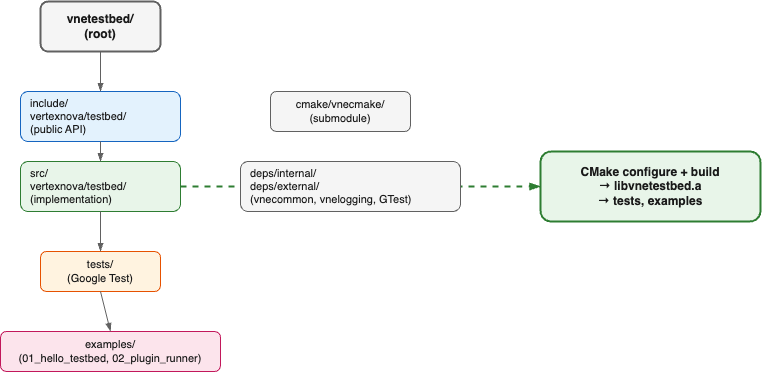

The diagram above was exported from draw.io. Its source (the exported page's mxGraphModel, read from the mxfile embedded in the PNG):
<mxGraphModel dx="505" dy="405" grid="1" gridSize="10" guides="1" tooltips="1" connect="1" arrows="1" fold="1" page="1" pageScale="1" pageWidth="1200" pageHeight="900" math="0" shadow="0">
  <root>
    <mxCell id="0" />
    <mxCell id="1" parent="0" />
    <mxCell id="root" value="vnetestbed/&#10;(root)" style="rounded=1;whiteSpace=wrap;html=1;fillColor=#f5f5f5;strokeColor=#616161;strokeWidth=2;fontStyle=1;fontSize=12;fontColor=#1a1a1a;" parent="1" vertex="1">
      <mxGeometry x="60" y="30" width="120" height="50" as="geometry" />
    </mxCell>
    <mxCell id="include" value="include/&#10;vertexnova/testbed/&#10;(public API)" style="rounded=1;whiteSpace=wrap;html=1;fillColor=#e3f2fd;strokeColor=#1565c0;fontSize=11;align=left;spacingLeft=8;fontColor=#1a1a1a;" parent="1" vertex="1">
      <mxGeometry x="40" y="120" width="160" height="50" as="geometry" />
    </mxCell>
    <mxCell id="src" value="src/&#10;vertexnova/testbed/&#10;(implementation)" style="rounded=1;whiteSpace=wrap;html=1;fillColor=#e8f5e9;strokeColor=#2e7d32;fontSize=11;align=left;spacingLeft=8;fontColor=#1a1a1a;" parent="1" vertex="1">
      <mxGeometry x="40" y="190" width="160" height="50" as="geometry" />
    </mxCell>
    <mxCell id="tests" value="tests/&#10;(Google Test)" style="rounded=1;whiteSpace=wrap;html=1;fillColor=#fff3e0;strokeColor=#e65100;fontSize=11;fontColor=#1a1a1a;" parent="1" vertex="1">
      <mxGeometry x="60" y="280" width="120" height="40" as="geometry" />
    </mxCell>
    <mxCell id="examples" value="examples/&#10;(01_hello_testbed, 02_plugin_runner)" style="rounded=1;whiteSpace=wrap;html=1;fillColor=#fce4ec;strokeColor=#c2185b;fontSize=11;fontColor=#1a1a1a;" parent="1" vertex="1">
      <mxGeometry x="20" y="360" width="220" height="40" as="geometry" />
    </mxCell>
    <mxCell id="cmake" value="cmake/vnecmake/&#10;(submodule)" style="rounded=1;whiteSpace=wrap;html=1;fillColor=#f5f5f5;strokeColor=#616161;fontSize=11;fontColor=#1a1a1a;" parent="1" vertex="1">
      <mxGeometry x="290" y="120" width="140" height="40" as="geometry" />
    </mxCell>
    <mxCell id="build" value="CMake configure + build&#10;→ libvnetestbed.a&#10;→ tests, examples" style="rounded=1;whiteSpace=wrap;html=1;fillColor=#e8f5e9;strokeColor=#2e7d32;strokeWidth=2;fontSize=12;fontStyle=1;fontColor=#1a1a1a;" parent="1" vertex="1">
      <mxGeometry x="560" y="180" width="220" height="70" as="geometry" />
    </mxCell>
    <mxCell id="e1" style="endArrow=blockThin;endFill=1;html=1;strokeWidth=1;strokeColor=#616161;exitX=0.5;exitY=1;exitDx=0;exitDy=0;entryX=0.5;entryY=0;entryDx=0;entryDy=0;" parent="1" source="root" target="include" edge="1">
      <mxGeometry relative="1" as="geometry" />
    </mxCell>
    <mxCell id="e2" style="endArrow=blockThin;endFill=1;html=1;strokeWidth=1;strokeColor=#616161;exitX=0.5;exitY=1;exitDx=0;exitDy=0;entryX=0.5;entryY=0;entryDx=0;entryDy=0;" parent="1" source="include" target="src" edge="1">
      <mxGeometry relative="1" as="geometry" />
    </mxCell>
    <mxCell id="e3" style="endArrow=blockThin;endFill=1;html=1;strokeWidth=1;strokeColor=#616161;exitX=0.5;exitY=1;exitDx=0;exitDy=0;entryX=0.5;entryY=0;entryDx=0;entryDy=0;" parent="1" source="src" target="tests" edge="1">
      <mxGeometry relative="1" as="geometry" />
    </mxCell>
    <mxCell id="e4" style="endArrow=blockThin;endFill=1;html=1;strokeWidth=1;strokeColor=#616161;exitX=0.5;exitY=1;exitDx=0;exitDy=0;entryX=0.5;entryY=0;entryDx=0;entryDy=0;" parent="1" source="tests" target="examples" edge="1">
      <mxGeometry relative="1" as="geometry" />
    </mxCell>
    <mxCell id="e5" style="endArrow=blockThin;endFill=1;html=1;strokeWidth=2;strokeColor=#2e7d32;exitX=1;exitY=0.5;exitDx=0;exitDy=0;entryX=0;entryY=0.5;entryDx=0;entryDy=0;dashed=1;" parent="1" source="src" target="build" edge="1">
      <mxGeometry relative="1" as="geometry" />
    </mxCell>
    <mxCell id="e5label" value="builds" style="edgeLabel;html=1;align=center;verticalAlign=middle;resizable=0;points=[];fontSize=10;fontColor=#ffffff;backgroundColor=#424242;" parent="e5" connectable="0" vertex="1">
      <mxGeometry x="-0.2" y="1" relative="1" as="geometry">
        <mxPoint as="offset" />
      </mxGeometry>
    </mxCell>
    <mxCell id="deps" value="deps/internal/&#10;deps/external/&#10;(vnecommon, vnelogging, GTest)" style="rounded=1;whiteSpace=wrap;html=1;fillColor=#f5f5f5;strokeColor=#616161;fontSize=11;align=left;spacingLeft=8;fontColor=#1a1a1a;" parent="1" vertex="1">
      <mxGeometry x="260" y="190" width="220" height="50" as="geometry" />
    </mxCell>
  </root>
</mxGraphModel>